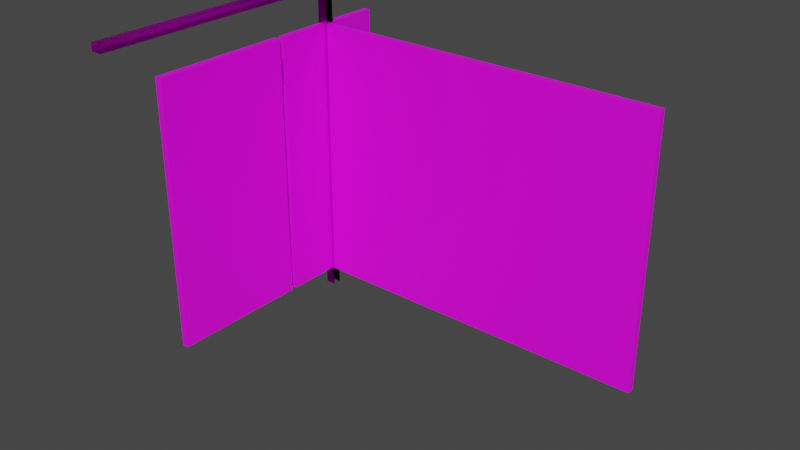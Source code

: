 # Source: stall.blend  (saved by Blender 2.92.15; exported with 4.5.12 LTS)
import bpy
from mathutils import Matrix  # noqa: F401  (used for matrix-valued properties, if any)

bpy.ops.wm.read_factory_settings(use_empty=True)
scene = bpy.context.scene
scene.name = 'Scene'

# ---- collections
col_collection = bpy.data.collections.new('Collection'); scene.collection.children.link(col_collection)

# ---- images (referenced by path relative to the original .blend; pixels are not part of the script)
import os
ASSET_DIR = os.environ.get("B2B_ASSET_DIR", "")  # directory of the original .blend (textures are referenced by path, not embedded)
HERE = os.path.dirname(os.path.abspath(__file__))  # packed textures are extracted next to this script under _unpacked/

def load_image(name, relpath, width, height, colorspace="sRGB"):
    """Load a texture the original file referenced (path relative to the .blend, or extracted next to this script)."""
    p = next((c for c in (os.path.join(HERE, relpath), os.path.join(ASSET_DIR, relpath)) if relpath and os.path.exists(c)), "")
    if p:
        img = bpy.data.images.load(p, check_existing=True)
        img.name = name
    else:  # same state as the original file: an image datablock whose file is absent (Cycles renders it pink)
        img = bpy.data.images.new(name, width, height)
        img.source = "FILE"
        img.filepath = "//" + (relpath or name)
    img.colorspace_settings.name = colorspace
    return img
img_wall = load_image('wall', 'stall wall.png', 1024, 1024, 'sRGB')
img_metal = load_image('metal', 'metal.png', 1024, 1024, 'sRGB')

# ---- materials (node trees are filled in below, after node groups)
mat_material_001 = bpy.data.materials.new('Material.001')
mat_material_001.use_transparent_shadow = False
mat_material_002 = bpy.data.materials.new('Material.002')
mat_material_002.use_transparent_shadow = False

# ---- material node trees
mat_material_001.use_nodes = True; mat_material_001.node_tree.nodes.clear()
_N = mat_material_001.node_tree.nodes; _L = mat_material_001.node_tree.links
n0 = _N.new('ShaderNodeBsdfPrincipled'); n0.name = 'Principled BSDF'; n0.location = (10, 300)
n0.distribution = 'GGX'
n0.subsurface_method = 'BURLEY'
n0.inputs[3].default_value = 1.45
n0.inputs[27].default_value = (0.0, 0.0, 0.0, 1.0)
n0.inputs[28].default_value = 1.0
n1 = _N.new('ShaderNodeOutputMaterial'); n1.name = 'Material Output'; n1.location = (300, 300)
n2 = _N.new('ShaderNodeTexImage'); n2.name = 'Image Texture'; n2.location = (-442, 220)
n2.image = img_wall
_L.new(n0.outputs[0], n1.inputs[0])
_L.new(n2.outputs[0], n0.inputs[0])
n1.is_active_output = True
mat_material_002.use_nodes = True; mat_material_002.node_tree.nodes.clear()
_N = mat_material_002.node_tree.nodes; _L = mat_material_002.node_tree.links
n0 = _N.new('ShaderNodeBsdfPrincipled'); n0.name = 'Principled BSDF'; n0.location = (10, 300)
n0.distribution = 'GGX'
n0.subsurface_method = 'BURLEY'
n0.inputs[1].default_value = 1.0
n0.inputs[2].default_value = 0.24
n0.inputs[3].default_value = 1.45
n0.inputs[27].default_value = (0.0, 0.0, 0.0, 1.0)
n0.inputs[28].default_value = 1.0
n1 = _N.new('ShaderNodeOutputMaterial'); n1.name = 'Material Output'; n1.location = (300, 300)
n2 = _N.new('ShaderNodeTexImage'); n2.name = 'Image Texture'; n2.location = (-443, 235)
n2.image = img_metal
_L.new(n0.outputs[0], n1.inputs[0])
_L.new(n2.outputs[0], n0.inputs[0])
n1.is_active_output = True

# ---- world
world_world = bpy.data.worlds.new('World'); scene.world = world_world
world_world.use_nodes = True; world_world.node_tree.nodes.clear()
_N = world_world.node_tree.nodes; _L = world_world.node_tree.links
n0 = _N.new('ShaderNodeOutputWorld'); n0.name = 'World Output'; n0.location = (300, 300)
n1 = _N.new('ShaderNodeBackground'); n1.name = 'Background'; n1.location = (10, 300)
n1.inputs[0].default_value = (0.05088, 0.05088, 0.05088, 1.0)
_L.new(n1.outputs[0], n0.inputs[0])
n0.is_active_output = True
world_world.color = (0.05088, 0.05088, 0.05088)
world_world.use_sun_shadow = False
world_world.sun_shadow_jitter_overblur = 0.0

# ---- meshes
me_cube_001 = bpy.data.meshes.new('Cube.001')
me_cube_001.from_pydata([(-1.0, -0.1851, -1.0), (-1.0, -0.1851, 14.94), (-1.0, 0.2179, -1.0), (-1.0, 0.2179, 14.94), (20.68, -0.1851, -1.0), (20.68, -0.1851, 14.94), (20.68, 0.2179, -1.0), (20.68, 0.2179, 14.94), (-0.5861, 0.01641, -1.0), (-0.5861, 0.01641, 14.94), (-0.9891, 0.01641, -1.0), (-0.9891, 0.01641, 14.94), (-0.5861, -3.509, -1.0), (-0.5861, -3.509, 14.94), (-0.9891, -3.509, -1.0), (-0.9891, -3.509, 14.94), (-0.5861, 3.612, -1.0), (-0.5861, 3.612, 14.94), (-0.9891, 3.612, -1.0), (-0.9891, 3.612, 14.94)], [], [(2, 0, 8, 10), (2, 3, 7, 6), (6, 7, 5, 4), (4, 5, 1, 0), (2, 6, 4, 0), (7, 3, 1, 5), (9, 11, 15, 13), (3, 2, 10, 11), (0, 1, 9, 8), (1, 3, 11, 9), (12, 13, 15, 14), (10, 8, 12, 14), (11, 10, 14, 15), (8, 9, 13, 12), (9, 11, 19, 17), (8, 10, 18, 16), (10, 11, 19, 18), (9, 8, 16, 17), (16, 18, 19, 17)])
_uv = me_cube_001.uv_layers.new(name='UVMap')
_uv.uv.foreach_set('vector', [9.241e-05, 0.3187, 0.1901, 0.3726, 0.1679, 0.4011, 0.08842, 0.3456, 0.3717, 0.2658, 0.6187, 0.2695, 0.6359, 0.5205, 0.3861, 0.525, 0.02804, 0.9999, 0.2705, 0.694, 0.121, 0.6612, 0.112, 0.8639, 0.6362, 0.5231, 0.3856, 0.5296, 0.3766, 0.263, 0.6207, 0.2717, 9.241e-05, 0.3187, 0.02804, 0.9999, 0.112, 0.8639, 0.1901, 0.3726, 0.2705, 0.694, 0.2705, 9.241e-05, 0.1761, 0.1805, 0.121, 0.6612, 0.2707, 9.241e-05, 0.3427, 0.022, 0.2945, 0.03111, 0.3198, 0.02688, 0.2705, 9.241e-05, 9.241e-05, 0.3187, 0.08842, 0.3456, 0.2266, 0.0846, 0.1901, 0.3726, 0.1761, 0.1805, 0.2213, 0.18, 0.1679, 0.4011, 0.1761, 0.1805, 0.2705, 9.241e-05, 0.2266, 0.0846, 0.2213, 0.18, 0.3189, 0.5415, 0.3198, 0.02688, 0.2945, 0.03111, 0.2936, 0.5458, 0.3427, 0.5725, 0.2707, 0.5506, 0.3189, 0.5415, 0.2936, 0.5458, 0.6319, 0.2742, 0.5986, 0.5467, 0.4142, 0.5458, 0.3905, 0.271, 0.3962, 0.5506, 0.3864, 0.2511, 0.6237, 0.2631, 0.5933, 0.5415, 0.3451, 9.241e-05, 0.4139, 0.02325, 0.3651, 0.0336, 0.3933, 0.0289, 0.3429, 0.5467, 0.4139, 0.5516, 0.3675, 0.5699, 0.3934, 0.5561, 0.6144, 0.5516, 0.628, 0.2693, 0.3651, 0.2932, 0.4032, 0.5293, 0.3808, 0.2622, 0.3816, 0.5467, 0.6277, 0.5561, 0.6283, 0.2873, 0.3934, 0.5561, 0.3675, 0.5699, 0.3651, 0.0336, 0.3933, 0.0289])
me_cube_001.materials.append(mat_material_001)
me_cube_001.use_remesh_fix_poles = True
me_cube_001.use_remesh_preserve_attributes = False
me_cube_001.use_mirror_vertex_groups = False
me_cube_001.update()
me_plane = bpy.data.meshes.new('Plane')
me_plane.from_pydata([(2.15, -0.2282, -1.742e-07), (-17.09, -0.2288, 1.307e-06), (2.15, 0.2439, -1.742e-07), (-17.09, 0.2439, 1.303e-06), (2.15, -0.2282, 0.6314), (-17.09, -0.2288, 0.6314), (2.15, 0.2439, 0.6314), (-17.09, 0.2439, 0.6314), (-17.09, -15.59, 0.6314), (-17.56, 0.2447, 1.342e-06), (-17.09, -15.59, 1.307e-06), (-17.56, 0.2447, 0.6314), (-17.56, -15.59, 1.342e-06), (-17.56, -15.59, 0.6314), (2.15, -0.2282, -1.742e-07), (-17.09, -0.2288, 1.307e-06), (2.15, 0.2439, -1.742e-07), (-17.09, 0.2439, 1.303e-06), (2.15, -0.2282, 0.6314), (-17.09, -0.2288, 0.6314), (2.15, 0.2439, 0.6314), (-17.09, 0.2439, 0.6314), (-17.09, -15.59, 0.6314), (-17.56, 0.2447, 1.342e-06), (-17.09, -15.59, 1.307e-06), (-17.56, 0.2447, 0.6314), (-17.56, -15.59, 1.342e-06), (-17.56, -15.59, 0.6314)], [], [(0, 1, 3, 2), (1, 0, 4, 5), (2, 3, 7, 6), (7, 3, 9, 11), (9, 1, 10, 12), (3, 1, 9), (11, 9, 12, 13), (1, 5, 8, 10), (14, 16, 17, 15), (15, 19, 18, 14), (16, 20, 21, 17), (21, 25, 23, 17), (23, 26, 24, 15), (17, 23, 15), (25, 27, 26, 23), (15, 24, 22, 19)])
_uv = me_plane.uv_layers.new(name='UVMap')
_uv.uv.foreach_set('vector', [0.0, 0.0, 1.0, 0.0, 1.0, 1.0, 0.0, 1.0, 1.0, 0.0, 0.0, 0.0, 0.0, 0.0, 1.0, 0.0, 0.0, 1.0, 1.0, 1.0, 1.0, 1.0, 0.0, 1.0, 1.0, 1.0, 1.0, 1.0, 1.0, 1.0, 1.0, 1.0, 1.0, 1.0, 1.0, 0.0, 1.0, 0.0, 1.0, 1.0, 1.0, 1.0, 1.0, 0.0, 1.0, 1.0, 1.0, 1.0, 1.0, 1.0, 1.0, 1.0, 1.0, 1.0, 1.0, 0.0, 1.0, 0.0, 1.0, 0.0, 1.0, 0.0, 0.0, 0.0, 0.0, 1.0, 1.0, 1.0, 1.0, 0.0, 1.0, 0.0, 1.0, 0.0, 0.0, 0.0, 0.0, 0.0, 0.0, 1.0, 0.0, 1.0, 1.0, 1.0, 1.0, 1.0, 1.0, 1.0, 1.0, 1.0, 1.0, 1.0, 1.0, 1.0, 1.0, 1.0, 1.0, 1.0, 1.0, 0.0, 1.0, 0.0, 1.0, 1.0, 1.0, 1.0, 1.0, 0.0, 1.0, 1.0, 1.0, 1.0, 1.0, 1.0, 1.0, 1.0, 1.0, 0.0, 1.0, 0.0, 1.0, 0.0, 1.0, 0.0])
me_plane.materials.append(mat_material_002)
me_plane.use_remesh_fix_poles = True
me_plane.use_remesh_preserve_attributes = False
me_plane.use_mirror_vertex_groups = False
me_plane.update()
me_cylinder = bpy.data.meshes.new('Cylinder')
me_cylinder.from_pydata([(0.0, 1.0, -1.0), (0.0, 1.0, 8.952), (0.1951, 0.9808, -1.0), (0.1951, 0.9808, 8.952), (0.3827, 0.9239, -1.0), (0.3827, 0.9239, 8.952), (0.5556, 0.8315, -1.0), (0.5556, 0.8315, 8.952), (0.7071, 0.7071, -1.0), (0.7071, 0.7071, 8.952), (0.8315, 0.5556, -1.0), (0.8315, 0.5556, 8.952), (0.9239, 0.3827, -1.0), (0.9239, 0.3827, 8.952), (0.9808, 0.1951, -1.0), (0.9808, 0.1951, 8.952), (1.0, 7.55e-08, -1.0), (1.0, 7.55e-08, 8.952), (0.9808, -0.1951, -1.0), (0.9808, -0.1951, 8.952), (0.9239, -0.3827, -1.0), (0.9239, -0.3827, 8.952), (0.8315, -0.5556, -1.0), (0.8315, -0.5556, 8.952), (0.7071, -0.7071, -1.0), (0.7071, -0.7071, 8.952), (0.5556, -0.8315, -1.0), (0.5556, -0.8315, 8.952), (0.3827, -0.9239, -1.0), (0.3827, -0.9239, 8.952), (0.1951, -0.9808, -1.0), (0.1951, -0.9808, 8.952), (-3.258e-07, -1.0, -1.0), (-3.258e-07, -1.0, 8.952), (-0.1951, -0.9808, -1.0), (-0.1951, -0.9808, 8.952), (-0.3827, -0.9239, -1.0), (-0.3827, -0.9239, 8.952), (-0.5556, -0.8315, -1.0), (-0.5556, -0.8315, 8.952), (-0.7071, -0.7071, -1.0), (-0.7071, -0.7071, 8.952), (-0.8315, -0.5556, -1.0), (-0.8315, -0.5556, 8.952), (-0.9239, -0.3827, -1.0), (-0.9239, -0.3827, 8.952), (-0.9808, -0.1951, -1.0), (-0.9808, -0.1951, 8.952), (-1.0, 9.656e-07, -1.0), (-1.0, 9.656e-07, 8.952), (-0.9808, 0.1951, -1.0), (-0.9808, 0.1951, 8.952), (-0.9239, 0.3827, -1.0), (-0.9239, 0.3827, 8.952), (-0.8315, 0.5556, -1.0), (-0.8315, 0.5556, 8.952), (-0.7071, 0.7071, -1.0), (-0.7071, 0.7071, 8.952), (-0.5556, 0.8315, -1.0), (-0.5556, 0.8315, 8.952), (-0.3827, 0.9239, -1.0), (-0.3827, 0.9239, 8.952), (-0.1951, 0.9808, -1.0), (-0.1951, 0.9808, 8.952), (0.1951, -2.456, -1.0), (0.1951, -2.456, 8.952), (-7.73e-07, -2.475, -1.0), (-7.73e-07, -2.475, 8.952), (-0.1951, -2.456, -1.0), (-0.1951, -2.456, 8.952), (7.137e-07, 2.888, -1.0), (7.137e-07, 2.888, 8.952), (0.1951, 2.869, -1.0), (0.1951, 2.869, 8.952), (-0.1951, 2.869, -1.0), (-0.1951, 2.869, 8.952)], [], [(63, 1, 71, 75), (2, 3, 5, 4), (4, 5, 7, 6), (6, 7, 9, 8), (8, 9, 11, 10), (10, 11, 13, 12), (12, 13, 15, 14), (14, 15, 17, 16), (16, 17, 19, 18), (18, 19, 21, 20), (20, 21, 23, 22), (22, 23, 25, 24), (24, 25, 27, 26), (26, 27, 29, 28), (28, 29, 31, 30), (34, 32, 66, 68), (35, 34, 68, 69), (34, 35, 37, 36), (36, 37, 39, 38), (38, 39, 41, 40), (40, 41, 43, 42), (42, 43, 45, 44), (44, 45, 47, 46), (46, 47, 49, 48), (48, 49, 51, 50), (50, 51, 53, 52), (52, 53, 55, 54), (54, 55, 57, 56), (56, 57, 59, 58), (58, 59, 61, 60), (3, 1, 63, 61, 59, 57, 55, 53, 51, 49, 47, 45, 43, 41, 39, 37, 35, 33, 31, 29, 27, 25, 23, 21, 19, 17, 15, 13, 11, 9, 7, 5), (60, 61, 63, 62), (2, 0, 70, 72), (0, 2, 4, 6, 8, 10, 12, 14, 16, 18, 20, 22, 24, 26, 28, 30, 32, 34, 36, 38, 40, 42, 44, 46, 48, 50, 52, 54, 56, 58, 60, 62), (64, 65, 67, 66), (66, 67, 69, 68), (31, 33, 67, 65), (30, 31, 65, 64), (33, 35, 69, 67), (32, 30, 64, 66), (70, 71, 73, 72), (74, 75, 71, 70), (62, 63, 75, 74), (3, 2, 72, 73), (1, 3, 73, 71), (0, 62, 74, 70)])
_uv = me_cylinder.uv_layers.new(name='UVMap')
_uv.uv.foreach_set('vector', [0.2032, 0.4854, 0.25, 0.49, 0.25, 0.49, 0.2032, 0.4854, 0.9688, 0.5, 0.9688, 1.0, 0.9375, 1.0, 0.9375, 0.5, 0.9375, 0.5, 0.9375, 1.0, 0.9062, 1.0, 0.9062, 0.5, 0.9062, 0.5, 0.9062, 1.0, 0.875, 1.0, 0.875, 0.5, 0.875, 0.5, 0.875, 1.0, 0.8438, 1.0, 0.8438, 0.5, 0.8438, 0.5, 0.8438, 1.0, 0.8125, 1.0, 0.8125, 0.5, 0.8125, 0.5, 0.8125, 1.0, 0.7812, 1.0, 0.7812, 0.5, 0.7812, 0.5, 0.7812, 1.0, 0.75, 1.0, 0.75, 0.5, 0.75, 0.5, 0.75, 1.0, 0.7188, 1.0, 0.7188, 0.5, 0.7188, 0.5, 0.7188, 1.0, 0.6875, 1.0, 0.6875, 0.5, 0.6875, 0.5, 0.6875, 1.0, 0.6562, 1.0, 0.6562, 0.5, 0.6562, 0.5, 0.6562, 1.0, 0.625, 1.0, 0.625, 0.5, 0.625, 0.5, 0.625, 1.0, 0.5938, 1.0, 0.5938, 0.5, 0.5938, 0.5, 0.5938, 1.0, 0.5625, 1.0, 0.5625, 0.5, 0.5625, 0.5, 0.5625, 1.0, 0.5312, 1.0, 0.5312, 0.5, 0.7032, 0.01461, 0.75, 0.01, 0.75, 0.01, 0.7032, 0.01461, 0.4688, 1.0, 0.4688, 0.5, 0.4688, 0.5, 0.4688, 1.0, 0.4688, 0.5, 0.4688, 1.0, 0.4375, 1.0, 0.4375, 0.5, 0.4375, 0.5, 0.4375, 1.0, 0.4062, 1.0, 0.4062, 0.5, 0.4062, 0.5, 0.4062, 1.0, 0.375, 1.0, 0.375, 0.5, 0.375, 0.5, 0.375, 1.0, 0.3438, 1.0, 0.3438, 0.5, 0.3438, 0.5, 0.3438, 1.0, 0.3125, 1.0, 0.3125, 0.5, 0.3125, 0.5, 0.3125, 1.0, 0.2812, 1.0, 0.2812, 0.5, 0.2812, 0.5, 0.2812, 1.0, 0.25, 1.0, 0.25, 0.5, 0.25, 0.5, 0.25, 1.0, 0.2188, 1.0, 0.2188, 0.5, 0.2188, 0.5, 0.2188, 1.0, 0.1875, 1.0, 0.1875, 0.5, 0.1875, 0.5, 0.1875, 1.0, 0.1562, 1.0, 0.1562, 0.5, 0.1562, 0.5, 0.1562, 1.0, 0.125, 1.0, 0.125, 0.5, 0.125, 0.5, 0.125, 1.0, 0.09375, 1.0, 0.09375, 0.5, 0.09375, 0.5, 0.09375, 1.0, 0.0625, 1.0, 0.0625, 0.5, 0.2968, 0.4854, 0.25, 0.49, 0.2032, 0.4854, 0.1582, 0.4717, 0.1167, 0.4496, 0.08029, 0.4197, 0.05045, 0.3833, 0.02827, 0.3418, 0.01461, 0.2968, 0.01, 0.25, 0.01461, 0.2032, 0.02827, 0.1582, 0.05045, 0.1167, 0.08029, 0.08029, 0.1167, 0.05045, 0.1582, 0.02827, 0.2032, 0.01461, 0.25, 0.01, 0.2968, 0.01461, 0.3418, 0.02827, 0.3833, 0.05045, 0.4197, 0.08029, 0.4496, 0.1167, 0.4717, 0.1582, 0.4854, 0.2032, 0.49, 0.25, 0.4854, 0.2968, 0.4717, 0.3418, 0.4496, 0.3833, 0.4197, 0.4197, 0.3833, 0.4496, 0.3418, 0.4717, 0.0625, 0.5, 0.0625, 1.0, 0.03125, 1.0, 0.03125, 0.5, 0.7968, 0.4854, 0.75, 0.49, 0.75, 0.49, 0.7968, 0.4854, 0.75, 0.49, 0.7968, 0.4854, 0.8418, 0.4717, 0.8833, 0.4496, 0.9197, 0.4197, 0.9496, 0.3833, 0.9717, 0.3418, 0.9854, 0.2968, 0.99, 0.25, 0.9854, 0.2032, 0.9717, 0.1582, 0.9496, 0.1167, 0.9197, 0.08029, 0.8833, 0.05045, 0.8418, 0.02827, 0.7968, 0.01461, 0.75, 0.01, 0.7032, 0.01461, 0.6582, 0.02827, 0.6167, 0.05045, 0.5803, 0.08029, 0.5504, 0.1167, 0.5283, 0.1582, 0.5146, 0.2032, 0.51, 0.25, 0.5146, 0.2968, 0.5283, 0.3418, 0.5504, 0.3833, 0.5803, 0.4197, 0.6167, 0.4496, 0.6582, 0.4717, 0.7032, 0.4854, 0.5312, 0.5, 0.5312, 1.0, 0.5, 1.0, 0.5, 0.5, 0.5, 0.5, 0.5, 1.0, 0.4688, 1.0, 0.4688, 0.5, 0.2968, 0.01461, 0.25, 0.01, 0.25, 0.01, 0.2968, 0.01461, 0.5312, 0.5, 0.5312, 1.0, 0.5312, 1.0, 0.5312, 0.5, 0.25, 0.01, 0.2032, 0.01461, 0.2032, 0.01461, 0.25, 0.01, 0.75, 0.01, 0.7968, 0.01461, 0.7968, 0.01461, 0.75, 0.01, 1.0, 0.5, 1.0, 1.0, 0.9688, 1.0, 0.9688, 0.5, 0.03125, 0.5, 0.03125, 1.0, 0.0, 1.0, 0.0, 0.5, 0.03125, 0.5, 0.03125, 1.0, 0.03125, 1.0, 0.03125, 0.5, 0.9688, 1.0, 0.9688, 0.5, 0.9688, 0.5, 0.9688, 1.0, 0.25, 0.49, 0.2968, 0.4854, 0.2968, 0.4854, 0.25, 0.49, 0.75, 0.49, 0.7032, 0.4854, 0.7032, 0.4854, 0.75, 0.49])
me_cylinder.materials.append(mat_material_002)
me_cylinder.use_remesh_fix_poles = True
me_cylinder.use_remesh_preserve_attributes = False
me_cylinder.use_mirror_vertex_groups = False
me_cylinder.update()
me_cylinder_001 = bpy.data.meshes.new('Cylinder.001')
me_cylinder_001.from_pydata([(0.0, 1.0, -1.0), (0.0, 1.0, 8.952), (0.1951, 0.9808, -1.0), (0.1951, 0.9808, 8.952), (0.3827, 0.9239, -1.0), (0.3827, 0.9239, 8.952), (0.5556, 0.8315, -1.0), (0.5556, 0.8315, 8.952), (0.7071, 0.7071, -1.0), (0.7071, 0.7071, 8.952), (0.8315, 0.5556, -1.0), (0.8315, 0.5556, 8.952), (0.9239, 0.3827, -1.0), (0.9239, 0.3827, 8.952), (0.9808, 0.1951, -1.0), (0.9808, 0.1951, 8.952), (1.0, 7.55e-08, -1.0), (1.0, 7.55e-08, 8.952), (0.9808, -0.1951, -1.0), (0.9808, -0.1951, 8.952), (0.9239, -0.3827, -1.0), (0.9239, -0.3827, 8.952), (0.8315, -0.5556, -1.0), (0.8315, -0.5556, 8.952), (0.7071, -0.7071, -1.0), (0.7071, -0.7071, 8.952), (0.5556, -0.8315, -1.0), (0.5556, -0.8315, 8.952), (0.3827, -0.9239, -1.0), (0.3827, -0.9239, 8.952), (0.1951, -0.9808, -1.0), (0.1951, -0.9808, 8.952), (-3.258e-07, -1.0, -1.0), (-3.258e-07, -1.0, 8.952), (-0.1951, -0.9808, -1.0), (-0.1951, -0.9808, 8.952), (-0.3827, -0.9239, -1.0), (-0.3827, -0.9239, 8.952), (-0.5556, -0.8315, -1.0), (-0.5556, -0.8315, 8.952), (-0.7071, -0.7071, -1.0), (-0.7071, -0.7071, 8.952), (-0.8315, -0.5556, -1.0), (-0.8315, -0.5556, 8.952), (-0.9239, -0.3827, -1.0), (-0.9239, -0.3827, 8.952), (-0.9808, -0.1951, -1.0), (-0.9808, -0.1951, 8.952), (-1.0, 9.656e-07, -1.0), (-1.0, 9.656e-07, 8.952), (-0.9808, 0.1951, -1.0), (-0.9808, 0.1951, 8.952), (-0.9239, 0.3827, -1.0), (-0.9239, 0.3827, 8.952), (-0.8315, 0.5556, -1.0), (-0.8315, 0.5556, 8.952), (-0.7071, 0.7071, -1.0), (-0.7071, 0.7071, 8.952), (-0.5556, 0.8315, -1.0), (-0.5556, 0.8315, 8.952), (-0.3827, 0.9239, -1.0), (-0.3827, 0.9239, 8.952), (-0.1951, 0.9808, -1.0), (-0.1951, 0.9808, 8.952), (0.1951, -2.456, -1.0), (0.1951, -2.456, 8.952), (-7.73e-07, -2.475, -1.0), (-7.73e-07, -2.475, 8.952), (-0.1951, -2.456, -1.0), (-0.1951, -2.456, 8.952), (7.137e-07, 2.888, -1.0), (7.137e-07, 2.888, 8.952), (0.1951, 2.869, -1.0), (0.1951, 2.869, 8.952), (-0.1951, 2.869, -1.0), (-0.1951, 2.869, 8.952)], [], [(63, 1, 71, 75), (2, 3, 5, 4), (4, 5, 7, 6), (6, 7, 9, 8), (8, 9, 11, 10), (10, 11, 13, 12), (12, 13, 15, 14), (14, 15, 17, 16), (16, 17, 19, 18), (18, 19, 21, 20), (20, 21, 23, 22), (22, 23, 25, 24), (24, 25, 27, 26), (26, 27, 29, 28), (28, 29, 31, 30), (34, 32, 66, 68), (35, 34, 68, 69), (34, 35, 37, 36), (36, 37, 39, 38), (38, 39, 41, 40), (40, 41, 43, 42), (42, 43, 45, 44), (44, 45, 47, 46), (46, 47, 49, 48), (48, 49, 51, 50), (50, 51, 53, 52), (52, 53, 55, 54), (54, 55, 57, 56), (56, 57, 59, 58), (58, 59, 61, 60), (3, 1, 63, 61, 59, 57, 55, 53, 51, 49, 47, 45, 43, 41, 39, 37, 35, 33, 31, 29, 27, 25, 23, 21, 19, 17, 15, 13, 11, 9, 7, 5), (60, 61, 63, 62), (2, 0, 70, 72), (0, 2, 4, 6, 8, 10, 12, 14, 16, 18, 20, 22, 24, 26, 28, 30, 32, 34, 36, 38, 40, 42, 44, 46, 48, 50, 52, 54, 56, 58, 60, 62), (64, 65, 67, 66), (66, 67, 69, 68), (31, 33, 67, 65), (30, 31, 65, 64), (33, 35, 69, 67), (32, 30, 64, 66), (70, 71, 73, 72), (74, 75, 71, 70), (62, 63, 75, 74), (3, 2, 72, 73), (1, 3, 73, 71), (0, 62, 74, 70)])
_uv = me_cylinder_001.uv_layers.new(name='UVMap')
_uv.uv.foreach_set('vector', [0.2032, 0.4854, 0.25, 0.49, 0.25, 0.49, 0.2032, 0.4854, 0.9688, 0.5, 0.9688, 1.0, 0.9375, 1.0, 0.9375, 0.5, 0.9375, 0.5, 0.9375, 1.0, 0.9062, 1.0, 0.9062, 0.5, 0.9062, 0.5, 0.9062, 1.0, 0.875, 1.0, 0.875, 0.5, 0.875, 0.5, 0.875, 1.0, 0.8438, 1.0, 0.8438, 0.5, 0.8438, 0.5, 0.8438, 1.0, 0.8125, 1.0, 0.8125, 0.5, 0.8125, 0.5, 0.8125, 1.0, 0.7812, 1.0, 0.7812, 0.5, 0.7812, 0.5, 0.7812, 1.0, 0.75, 1.0, 0.75, 0.5, 0.75, 0.5, 0.75, 1.0, 0.7188, 1.0, 0.7188, 0.5, 0.7188, 0.5, 0.7188, 1.0, 0.6875, 1.0, 0.6875, 0.5, 0.6875, 0.5, 0.6875, 1.0, 0.6562, 1.0, 0.6562, 0.5, 0.6562, 0.5, 0.6562, 1.0, 0.625, 1.0, 0.625, 0.5, 0.625, 0.5, 0.625, 1.0, 0.5938, 1.0, 0.5938, 0.5, 0.5938, 0.5, 0.5938, 1.0, 0.5625, 1.0, 0.5625, 0.5, 0.5625, 0.5, 0.5625, 1.0, 0.5312, 1.0, 0.5312, 0.5, 0.7032, 0.01461, 0.75, 0.01, 0.75, 0.01, 0.7032, 0.01461, 0.4688, 1.0, 0.4688, 0.5, 0.4688, 0.5, 0.4688, 1.0, 0.4688, 0.5, 0.4688, 1.0, 0.4375, 1.0, 0.4375, 0.5, 0.4375, 0.5, 0.4375, 1.0, 0.4062, 1.0, 0.4062, 0.5, 0.4062, 0.5, 0.4062, 1.0, 0.375, 1.0, 0.375, 0.5, 0.375, 0.5, 0.375, 1.0, 0.3438, 1.0, 0.3438, 0.5, 0.3438, 0.5, 0.3438, 1.0, 0.3125, 1.0, 0.3125, 0.5, 0.3125, 0.5, 0.3125, 1.0, 0.2812, 1.0, 0.2812, 0.5, 0.2812, 0.5, 0.2812, 1.0, 0.25, 1.0, 0.25, 0.5, 0.25, 0.5, 0.25, 1.0, 0.2188, 1.0, 0.2188, 0.5, 0.2188, 0.5, 0.2188, 1.0, 0.1875, 1.0, 0.1875, 0.5, 0.1875, 0.5, 0.1875, 1.0, 0.1562, 1.0, 0.1562, 0.5, 0.1562, 0.5, 0.1562, 1.0, 0.125, 1.0, 0.125, 0.5, 0.125, 0.5, 0.125, 1.0, 0.09375, 1.0, 0.09375, 0.5, 0.09375, 0.5, 0.09375, 1.0, 0.0625, 1.0, 0.0625, 0.5, 0.2968, 0.4854, 0.25, 0.49, 0.2032, 0.4854, 0.1582, 0.4717, 0.1167, 0.4496, 0.08029, 0.4197, 0.05045, 0.3833, 0.02827, 0.3418, 0.01461, 0.2968, 0.01, 0.25, 0.01461, 0.2032, 0.02827, 0.1582, 0.05045, 0.1167, 0.08029, 0.08029, 0.1167, 0.05045, 0.1582, 0.02827, 0.2032, 0.01461, 0.25, 0.01, 0.2968, 0.01461, 0.3418, 0.02827, 0.3833, 0.05045, 0.4197, 0.08029, 0.4496, 0.1167, 0.4717, 0.1582, 0.4854, 0.2032, 0.49, 0.25, 0.4854, 0.2968, 0.4717, 0.3418, 0.4496, 0.3833, 0.4197, 0.4197, 0.3833, 0.4496, 0.3418, 0.4717, 0.0625, 0.5, 0.0625, 1.0, 0.03125, 1.0, 0.03125, 0.5, 0.7968, 0.4854, 0.75, 0.49, 0.75, 0.49, 0.7968, 0.4854, 0.75, 0.49, 0.7968, 0.4854, 0.8418, 0.4717, 0.8833, 0.4496, 0.9197, 0.4197, 0.9496, 0.3833, 0.9717, 0.3418, 0.9854, 0.2968, 0.99, 0.25, 0.9854, 0.2032, 0.9717, 0.1582, 0.9496, 0.1167, 0.9197, 0.08029, 0.8833, 0.05045, 0.8418, 0.02827, 0.7968, 0.01461, 0.75, 0.01, 0.7032, 0.01461, 0.6582, 0.02827, 0.6167, 0.05045, 0.5803, 0.08029, 0.5504, 0.1167, 0.5283, 0.1582, 0.5146, 0.2032, 0.51, 0.25, 0.5146, 0.2968, 0.5283, 0.3418, 0.5504, 0.3833, 0.5803, 0.4197, 0.6167, 0.4496, 0.6582, 0.4717, 0.7032, 0.4854, 0.5312, 0.5, 0.5312, 1.0, 0.5, 1.0, 0.5, 0.5, 0.5, 0.5, 0.5, 1.0, 0.4688, 1.0, 0.4688, 0.5, 0.2968, 0.01461, 0.25, 0.01, 0.25, 0.01, 0.2968, 0.01461, 0.5312, 0.5, 0.5312, 1.0, 0.5312, 1.0, 0.5312, 0.5, 0.25, 0.01, 0.2032, 0.01461, 0.2032, 0.01461, 0.25, 0.01, 0.75, 0.01, 0.7968, 0.01461, 0.7968, 0.01461, 0.75, 0.01, 1.0, 0.5, 1.0, 1.0, 0.9688, 1.0, 0.9688, 0.5, 0.03125, 0.5, 0.03125, 1.0, 0.0, 1.0, 0.0, 0.5, 0.03125, 0.5, 0.03125, 1.0, 0.03125, 1.0, 0.03125, 0.5, 0.9688, 1.0, 0.9688, 0.5, 0.9688, 0.5, 0.9688, 1.0, 0.25, 0.49, 0.2968, 0.4854, 0.2968, 0.4854, 0.25, 0.49, 0.75, 0.49, 0.7032, 0.4854, 0.7032, 0.4854, 0.75, 0.49])
me_cylinder_001.materials.append(mat_material_002)
me_cylinder_001.use_remesh_fix_poles = True
me_cylinder_001.use_remesh_preserve_attributes = False
me_cylinder_001.use_mirror_vertex_groups = False
me_cylinder_001.update()
me_cube_003 = bpy.data.meshes.new('Cube.003')
me_cube_003.from_pydata([(-0.9891, 3.59, 14.94), (-0.5861, 3.59, 14.94), (-0.5861, -4.747, -1.0), (-0.5861, -4.747, 14.94), (-0.9891, -4.747, -1.0), (-0.9891, -4.747, 14.94), (-0.5861, 3.579, -1.0), (-0.9891, 3.579, -1.0)], [], [(3, 1, 0, 5), (6, 1, 3, 2), (2, 4, 5, 3), (7, 0, 1, 6), (4, 5, 0, 7)])
_uv = me_cube_003.uv_layers.new(name='UVMap')
_uv.uv.foreach_set('vector', [0.196, 0.8999, 0.08258, 0.8366, 0.1858, 0.8451, 0.07737, 1.0, 0.3852, 0.2651, 0.3705, 0.5118, 0.6057, 0.532, 0.6168, 0.2683, 0.196, 4.427e-05, 0.01964, 0.1784, 0.07737, 1.0, 0.196, 0.8999, 0.1561, 0.2176, 0.1858, 0.8451, 0.08258, 0.8366, 4.427e-05, 0.1765, 0.6151, 0.2719, 0.6077, 0.5447, 0.3753, 0.508, 0.3788, 0.2693])
me_cube_003.materials.append(mat_material_001)
me_cube_003.use_remesh_fix_poles = True
me_cube_003.use_remesh_preserve_attributes = False
me_cube_003.use_mirror_vertex_groups = False
me_cube_003.update()

# ---- objects
ob_cube = bpy.data.objects.new('Cube', me_cube_001)
ob_plane = bpy.data.objects.new('Plane', me_plane)
ob_cylinder = bpy.data.objects.new('Cylinder', me_cylinder)
ob_cylinder_001 = bpy.data.objects.new('Cylinder.001', me_cylinder_001)
ob_cube_002 = bpy.data.objects.new('Cube.002', me_cube_003)

# ---- transforms, parenting, visibility, modifiers, constraints
ob_cube.location = (0.0, 0.0, 0.0)
ob_cube.lineart.crease_threshold = 0.0
ob_plane.location = (-1.077, 0.0, 0.0)
ob_plane.rotation_euler = (-0.0, 1.571, 0.0)
ob_plane.lineart.crease_threshold = 0.0
ob_cylinder.location = (-0.9196, -3.657, 0.0)
ob_cylinder.scale = (0.1351, 0.1351, 0.1351)
ob_cylinder.lineart.crease_threshold = 0.0
ob_cylinder_001.location = (-0.7501, -3.657, 12.54)
ob_cylinder_001.scale = (0.1351, 0.1351, 0.1351)
ob_cylinder_001.lineart.crease_threshold = 0.0
ob_cube_002.location = (0.0, -7.433, 0.0)
ob_cube_002.lineart.crease_threshold = 0.0

# ---- collection membership
col_collection.objects.link(ob_cube)
col_collection.objects.link(ob_plane)
col_collection.objects.link(ob_cylinder)
col_collection.objects.link(ob_cylinder_001)
col_collection.objects.link(ob_cube_002)

# ---- scene / render settings (as saved in the file)
scene.frame_start = 1; scene.frame_end = 250; scene.frame_set(1)
scene.render.engine = 'BLENDER_EEVEE_NEXT'
scene.cycles.use_denoising = False
scene.cycles.samples = 128
scene.cycles.sampling_pattern = 'TABULATED_SOBOL'
scene.cycles.use_adaptive_sampling = False
scene.cycles.use_light_tree = False
scene.view_settings.view_transform = 'Filmic'
bpy.context.view_layer.update()

# ---- added for rendering (the .blend has no active camera and no usable light): camera, sun
cam_auto = bpy.data.cameras.new('AutoCamera')
cam_auto.lens = 50.0
cam_auto.sensor_width = 36.0
cam_auto.clip_end = 1000.0
ob_auto_camera = bpy.data.objects.new('AutoCamera', cam_auto)
scene.collection.objects.link(ob_auto_camera)
ob_auto_camera.location = (42.2551, -44.9357, 33.6706)
ob_auto_camera.rotation_euler = (1.09748, -7.21219e-08, 0.694738)
scene.camera = ob_auto_camera
light_auto_sun = bpy.data.lights.new('AutoSun', 'SUN')
light_auto_sun.energy = 3.0
light_auto_sun.angle = 0.0523599
ob_auto_sun = bpy.data.objects.new('AutoSun', light_auto_sun)
scene.collection.objects.link(ob_auto_sun)
ob_auto_sun.rotation_euler = (0.872665, 0.174533, 0.523599)
bpy.context.view_layer.update()
